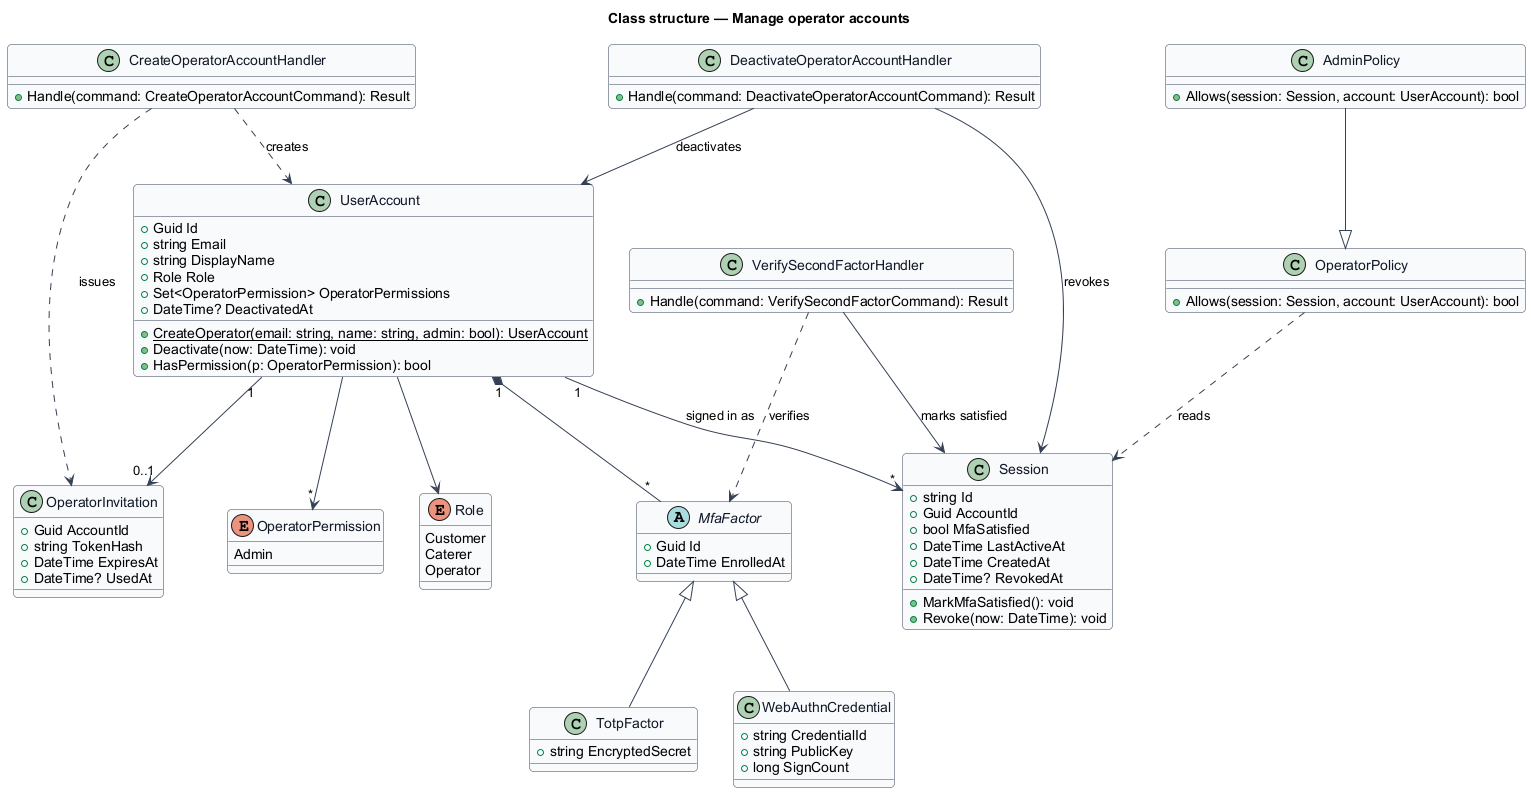

The diagram above was rendered by PlantUML. Its source (embedded in the PNG):
@startuml
' --- shared skin header ---
skinparam backgroundColor #FFFFFF
skinparam shadowing false
skinparam roundcorner 8
skinparam defaultFontName Arial
skinparam ArrowColor #344054
skinparam class {
  BorderColor #344054
  FontColor #101828
  BackgroundColor #F9FAFB
}
' --------------------------
title Class structure — Manage operator accounts

enum Role {
  Customer
  Caterer
  Operator
}

enum OperatorPermission {
  Admin
}

class UserAccount {
  +Guid Id
  +string Email
  +string DisplayName
  +Role Role
  +Set<OperatorPermission> OperatorPermissions
  +DateTime? DeactivatedAt
  +{static} CreateOperator(email: string, name: string, admin: bool): UserAccount
  +Deactivate(now: DateTime): void
  +HasPermission(p: OperatorPermission): bool
}

abstract class MfaFactor {
  +Guid Id
  +DateTime EnrolledAt
}

class TotpFactor {
  +string EncryptedSecret
}

class WebAuthnCredential {
  +string CredentialId
  +string PublicKey
  +long SignCount
}

class Session {
  +string Id
  +Guid AccountId
  +bool MfaSatisfied
  +DateTime LastActiveAt
  +DateTime CreatedAt
  +DateTime? RevokedAt
  +MarkMfaSatisfied(): void
  +Revoke(now: DateTime): void
}

class OperatorInvitation {
  +Guid AccountId
  +string TokenHash
  +DateTime ExpiresAt
  +DateTime? UsedAt
}

class OperatorPolicy {
  +Allows(session: Session, account: UserAccount): bool
}

class AdminPolicy {
  +Allows(session: Session, account: UserAccount): bool
}

class CreateOperatorAccountHandler {
  +Handle(command: CreateOperatorAccountCommand): Result
}

class DeactivateOperatorAccountHandler {
  +Handle(command: DeactivateOperatorAccountCommand): Result
}

class VerifySecondFactorHandler {
  +Handle(command: VerifySecondFactorCommand): Result
}

UserAccount --> Role
UserAccount --> "*" OperatorPermission
UserAccount "1" *-- "*" MfaFactor
MfaFactor <|-- TotpFactor
MfaFactor <|-- WebAuthnCredential
UserAccount "1" --> "*" Session : signed in as
UserAccount "1" --> "0..1" OperatorInvitation
AdminPolicy --|> OperatorPolicy
OperatorPolicy ..> Session : reads
CreateOperatorAccountHandler ..> UserAccount : creates
CreateOperatorAccountHandler ..> OperatorInvitation : issues
DeactivateOperatorAccountHandler --> UserAccount : deactivates
DeactivateOperatorAccountHandler --> Session : revokes
VerifySecondFactorHandler ..> MfaFactor : verifies
VerifySecondFactorHandler --> Session : marks satisfied
@enduml